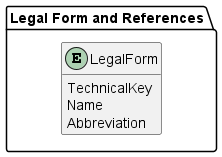

The diagram above was rendered by PlantUML. Its source (embedded in the PNG):
@startuml legal-form

package "Legal Form and References" {

' TechnicalKey should be Code
' Abbreviation should be Code
 entity LegalForm {
    TechnicalKey
    Name
    Abbreviation
    ' TransliteratedName
    ' TransliteratedAbbreviations
  }

  ' not implemented / standardized yet
  ' enum Language {
  '   DE
  '   FR
  '   EN
  '   ...
  ' }

  ' not implemented / standardized yet
  ' enum Country {
  '   DE
  '   FR
  '   US
  '   ...
  ' }
  
  ' not standardized yet
  ' entity AdministrativeAreaLevel1{
  '   Code
  '   Name
  ' }

  ' not standardized yet
  ' LegalForm "*" -d-o "0..1" Language : Language
  ' LegalForm "*" -d-o "0..1" Country : Country
  ' LegalForm "*" -d-o "0..1" AdministrativeAreaLevel1 : AdministrativeAreaLevel1
  ' AdministrativeAreaLevel1 "*" -d-o "0..1" Country : Country
}

hide methods
@enduml